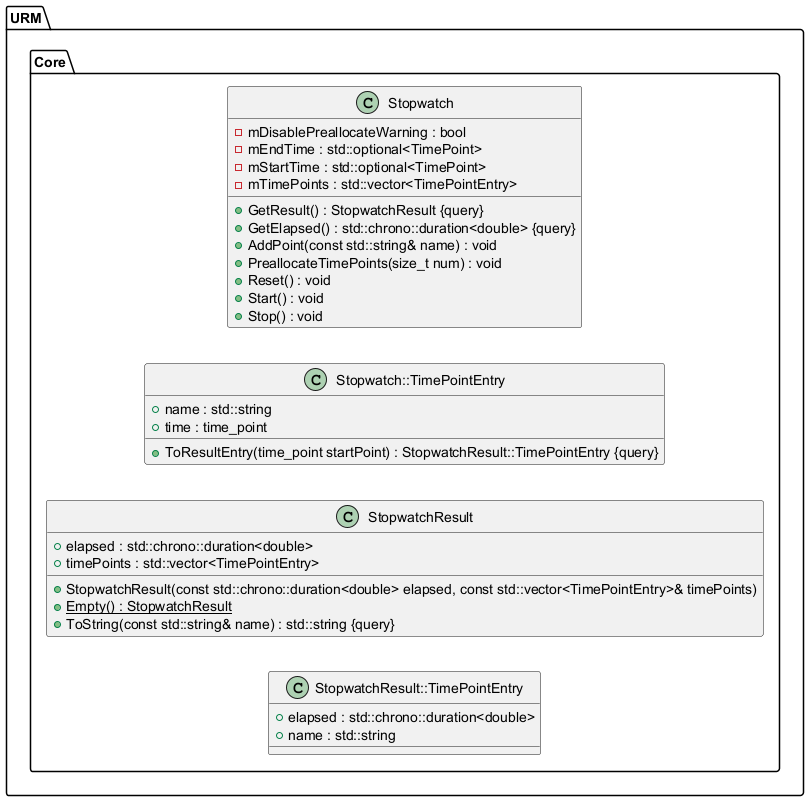

The diagram above was rendered by PlantUML. Its source (embedded in the PNG):
@startuml
left to right direction





/' Objects '/

namespace URM {
	namespace Core {
		class Stopwatch {
			+GetResult() : StopwatchResult {query}
			-mDisablePreallocateWarning : bool
			+GetElapsed() : std::chrono::duration<double> {query}
			-mEndTime : std::optional<TimePoint>
			-mStartTime : std::optional<TimePoint>
			-mTimePoints : std::vector<TimePointEntry>
			+AddPoint(const std::string& name) : void
			+PreallocateTimePoints(size_t num) : void
			+Reset() : void
			+Start() : void
			+Stop() : void
		}

		class Stopwatch::TimePointEntry {
			+ToResultEntry(time_point startPoint) : StopwatchResult::TimePointEntry {query}
			+name : std::string
			+time : time_point
		}

		class StopwatchResult {
			+StopwatchResult(const std::chrono::duration<double> elapsed, const std::vector<TimePointEntry>& timePoints)
			+{static} Empty() : StopwatchResult
			+elapsed : std::chrono::duration<double>
			+ToString(const std::string& name) : std::string {query}
			+timePoints : std::vector<TimePointEntry>
		}

		class StopwatchResult::TimePointEntry {
			+elapsed : std::chrono::duration<double>
			+name : std::string
		}
	}
}





/' Inheritance relationships '/




/' Aggregation relationships '/





/' Nested objects '/

URM.Core.Stopwatch +-- URM.Core.Stopwatch.TimePointEntry


URM.Core.StopwatchResult +-- URM.Core.StopwatchResult.TimePointEntry




@enduml